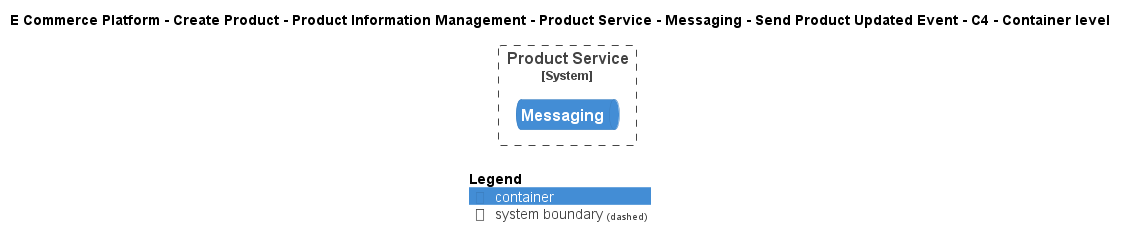

The diagram above was rendered by PlantUML. Its source (embedded in the PNG):
@startuml
!include ..\..\..\..\..\..\..\..\..\.c4s\C4_Container.puml

AddElementTag("c4interflow:lifecycle:new", $bgColor=green, $fontColor=#ffffff, $borderColor=green, $shadowing="False")
AddElementTag("c4interflow:lifecycle:changed", $bgColor=orange, $fontColor=#ffffff, $borderColor=orange, $shadowing="False")
AddElementTag("c4interflow:lifecycle:removed", $bgColor=red, $fontColor=#ffffff, $borderColor=red, $shadowing="False")

AddRelTag("c4interflow:lifecycle:new", $textColor=green, $lineColor=green)
AddRelTag("c4interflow:lifecycle:changed", $textColor=orange, $lineColor=orange)
AddRelTag("c4interflow:lifecycle:removed", $textColor=red, $lineColor=red)

SHOW_PERSON_PORTRAIT()
LAYOUT_TOP_DOWN()

skinparam linetype polyline

title E Commerce Platform - Create Product - Product Information Management - Product Service - Messaging - Send Product Updated Event - C4 - Container level


System_Boundary(ECommercePlatform.CreateProduct.ProductInformationManagement.SoftwareSystems.ProductService, "Product Service") {
    ContainerQueue(ECommercePlatform.CreateProduct.ProductInformationManagement.SoftwareSystems.ProductService.Containers.Messaging, "Messaging", "", "")
}



SHOW_LEGEND()
@enduml